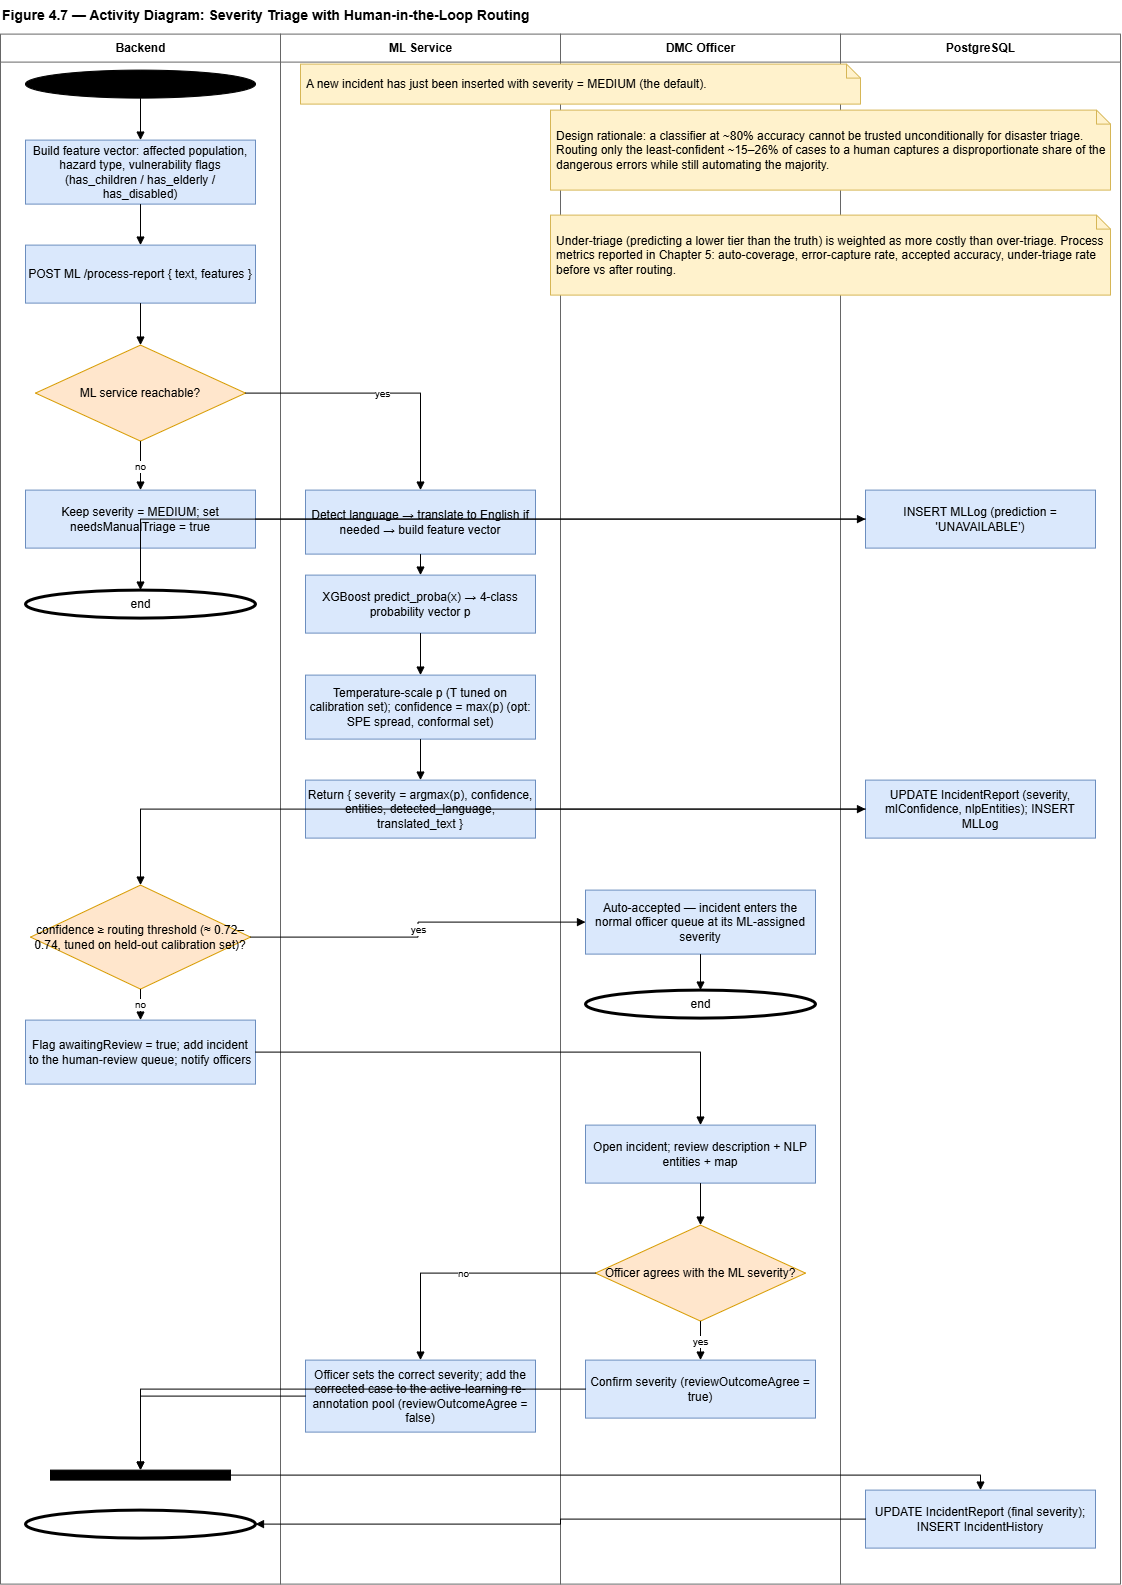

The diagram above was exported from draw.io. Its source (the exported page's mxGraphModel, read from the mxfile embedded in the PNG):
<mxGraphModel dx="1433" dy="895" grid="1" gridSize="10" guides="1" tooltips="1" connect="1" arrows="1" fold="1" page="1" pageScale="1" pageWidth="1200" pageHeight="1620" math="0" shadow="0">
  <root>
    <mxCell id="0" />
    <mxCell id="1" parent="0" />
    <mxCell id="t" parent="1" style="text;html=1;fontStyle=1;fontSize=14;align=left;" value="Figure 4.7 — Activity Diagram: Severity Triage with Human-in-the-Loop Routing" vertex="1">
      <mxGeometry height="24" width="1120" x="40" y="10" as="geometry" />
    </mxCell>
    <mxCell id="ln0" parent="1" style="swimlane;html=1;startSize=28;horizontal=1;fillColor=none;strokeColor=#666666;fontStyle=1;" value="Backend" vertex="1">
      <mxGeometry height="1550" width="280" x="40" y="44" as="geometry" />
    </mxCell>
    <mxCell id="ln1" parent="1" style="swimlane;html=1;startSize=28;horizontal=1;fillColor=none;strokeColor=#666666;fontStyle=1;" value="ML Service" vertex="1">
      <mxGeometry height="1550" width="280" x="320" y="44" as="geometry" />
    </mxCell>
    <mxCell id="ln2" parent="1" style="swimlane;html=1;startSize=28;horizontal=1;fillColor=none;strokeColor=#666666;fontStyle=1;" value="DMC Officer" vertex="1">
      <mxGeometry height="1550" width="280" x="600" y="44" as="geometry" />
    </mxCell>
    <mxCell id="ln3" parent="1" style="swimlane;html=1;startSize=28;horizontal=1;fillColor=none;strokeColor=#666666;fontStyle=1;" value="PostgreSQL" vertex="1">
      <mxGeometry height="1550" width="280" x="880" y="44" as="geometry" />
    </mxCell>
    <mxCell id="st" parent="1" style="ellipse;html=1;fillColor=#000000;strokeColor=#000000;" value="" vertex="1">
      <mxGeometry height="28" width="230" x="65" y="80" as="geometry" />
    </mxCell>
    <mxCell id="n0" parent="1" style="shape=note;whiteSpace=wrap;html=1;fillColor=#fff2cc;strokeColor=#d6b656;size=14;align=left;spacingLeft=4;" value="A new incident has just been inserted with severity = MEDIUM (the default)." vertex="1">
      <mxGeometry height="40" width="560" x="340" y="74" as="geometry" />
    </mxCell>
    <mxCell id="a1" parent="1" style="rounded=0;whiteSpace=wrap;html=1;fillColor=#dae8fc;strokeColor=#6c8ebf;" value="Build feature vector: affected population, hazard type, vulnerability flags (has_children / has_elderly / has_disabled)" vertex="1">
      <mxGeometry height="64" width="230" x="65" y="150" as="geometry" />
    </mxCell>
    <mxCell id="a2" parent="1" style="rounded=0;whiteSpace=wrap;html=1;fillColor=#dae8fc;strokeColor=#6c8ebf;" value="POST ML /process-report  { text, features }" vertex="1">
      <mxGeometry height="58" width="230" x="65" y="255" as="geometry" />
    </mxCell>
    <mxCell id="d1" parent="1" style="rhombus;whiteSpace=wrap;html=1;fillColor=#ffe6cc;strokeColor=#d79b00;" value="ML service reachable?" vertex="1">
      <mxGeometry height="96" width="210" x="75" y="355" as="geometry" />
    </mxCell>
    <mxCell id="u1" parent="1" style="rounded=0;whiteSpace=wrap;html=1;fillColor=#dae8fc;strokeColor=#6c8ebf;" value="Keep severity = MEDIUM; set needsManualTriage = true" vertex="1">
      <mxGeometry height="58" width="230" x="65" y="500" as="geometry" />
    </mxCell>
    <mxCell id="u2" parent="1" style="rounded=0;whiteSpace=wrap;html=1;fillColor=#dae8fc;strokeColor=#6c8ebf;" value="INSERT MLLog (prediction = 'UNAVAILABLE')" vertex="1">
      <mxGeometry height="58" width="230" x="905" y="500" as="geometry" />
    </mxCell>
    <mxCell id="ue" parent="1" style="ellipse;html=1;fillColor=#ffffff;strokeColor=#000000;strokeWidth=3;" value="end" vertex="1">
      <mxGeometry height="28" width="230" x="65" y="600" as="geometry" />
    </mxCell>
    <mxCell id="m1" parent="1" style="rounded=0;whiteSpace=wrap;html=1;fillColor=#dae8fc;strokeColor=#6c8ebf;" value="Detect language → translate to English if needed → build feature vector" vertex="1">
      <mxGeometry height="64" width="230" x="345" y="500" as="geometry" />
    </mxCell>
    <mxCell id="m2" parent="1" style="rounded=0;whiteSpace=wrap;html=1;fillColor=#dae8fc;strokeColor=#6c8ebf;" value="XGBoost predict_proba(x) → 4-class probability vector p" vertex="1">
      <mxGeometry height="58" width="230" x="345" y="585" as="geometry" />
    </mxCell>
    <mxCell id="m3" parent="1" style="rounded=0;whiteSpace=wrap;html=1;fillColor=#dae8fc;strokeColor=#6c8ebf;" value="Temperature-scale p (T tuned on calibration set); confidence = max(p)   (opt: SPE spread, conformal set)" vertex="1">
      <mxGeometry height="64" width="230" x="345" y="685" as="geometry" />
    </mxCell>
    <mxCell id="m4" parent="1" style="rounded=0;whiteSpace=wrap;html=1;fillColor=#dae8fc;strokeColor=#6c8ebf;" value="Return { severity = argmax(p), confidence, entities, detected_language, translated_text }" vertex="1">
      <mxGeometry height="58" width="230" x="345" y="790" as="geometry" />
    </mxCell>
    <mxCell id="a3" parent="1" style="rounded=0;whiteSpace=wrap;html=1;fillColor=#dae8fc;strokeColor=#6c8ebf;" value="UPDATE IncidentReport (severity, mlConfidence, nlpEntities); INSERT MLLog" vertex="1">
      <mxGeometry height="58" width="230" x="905" y="790" as="geometry" />
    </mxCell>
    <mxCell id="d2" parent="1" style="rhombus;whiteSpace=wrap;html=1;fillColor=#ffe6cc;strokeColor=#d79b00;" value="confidence ≥ routing threshold (≈ 0.72–0.74, tuned on held-out calibration set)?" vertex="1">
      <mxGeometry height="104" width="220" x="70" y="895" as="geometry" />
    </mxCell>
    <mxCell id="auto" parent="1" style="rounded=0;whiteSpace=wrap;html=1;fillColor=#dae8fc;strokeColor=#6c8ebf;" value="Auto-accepted — incident enters the normal officer queue at its ML-assigned severity" vertex="1">
      <mxGeometry height="64" width="230" x="625" y="900" as="geometry" />
    </mxCell>
    <mxCell id="autoe" parent="1" style="ellipse;html=1;fillColor=#ffffff;strokeColor=#000000;strokeWidth=3;" value="end" vertex="1">
      <mxGeometry height="28" width="230" x="625" y="1000" as="geometry" />
    </mxCell>
    <mxCell id="a4" parent="1" style="rounded=0;whiteSpace=wrap;html=1;fillColor=#dae8fc;strokeColor=#6c8ebf;" value="Flag awaitingReview = true; add incident to the human-review queue; notify officers" vertex="1">
      <mxGeometry height="64" width="230" x="65" y="1030" as="geometry" />
    </mxCell>
    <mxCell id="a5" parent="1" style="rounded=0;whiteSpace=wrap;html=1;fillColor=#dae8fc;strokeColor=#6c8ebf;" value="Open incident; review description + NLP entities + map" vertex="1">
      <mxGeometry height="58" width="230" x="625" y="1135" as="geometry" />
    </mxCell>
    <mxCell id="d3" parent="1" style="rhombus;whiteSpace=wrap;html=1;fillColor=#ffe6cc;strokeColor=#d79b00;" value="Officer agrees with the ML severity?" vertex="1">
      <mxGeometry height="96" width="210" x="635" y="1235" as="geometry" />
    </mxCell>
    <mxCell id="conf" parent="1" style="rounded=0;whiteSpace=wrap;html=1;fillColor=#dae8fc;strokeColor=#6c8ebf;" value="Confirm severity  (reviewOutcomeAgree = true)" vertex="1">
      <mxGeometry height="58" width="230" x="625" y="1370" as="geometry" />
    </mxCell>
    <mxCell id="corr" parent="1" style="rounded=0;whiteSpace=wrap;html=1;fillColor=#dae8fc;strokeColor=#6c8ebf;" value="Officer sets the correct severity; add the corrected case to the active-learning re-annotation pool  (reviewOutcomeAgree = false)" vertex="1">
      <mxGeometry height="72" width="230" x="345" y="1370" as="geometry" />
    </mxCell>
    <mxCell id="j" parent="1" style="rounded=0;fillColor=#000000;strokeColor=#000000;" value="" vertex="1">
      <mxGeometry height="10" width="180" x="90" y="1480" as="geometry" />
    </mxCell>
    <mxCell id="a6" parent="1" style="rounded=0;whiteSpace=wrap;html=1;fillColor=#dae8fc;strokeColor=#6c8ebf;" value="UPDATE IncidentReport (final severity); INSERT IncidentHistory" vertex="1">
      <mxGeometry height="58" width="230" x="905" y="1500" as="geometry" />
    </mxCell>
    <mxCell id="e" parent="1" style="ellipse;html=1;fillColor=#ffffff;strokeColor=#000000;strokeWidth=3;" value="" vertex="1">
      <mxGeometry height="28" width="230" x="65" y="1520" as="geometry" />
    </mxCell>
    <mxCell id="e1" edge="1" parent="1" source="st" style="edgeStyle=orthogonalEdgeStyle;rounded=0;html=1;endArrow=block;fontSize=10;" target="a1" value="">
      <mxGeometry relative="1" as="geometry" />
    </mxCell>
    <mxCell id="e2" edge="1" parent="1" source="a1" style="edgeStyle=orthogonalEdgeStyle;rounded=0;html=1;endArrow=block;fontSize=10;" target="a2" value="">
      <mxGeometry relative="1" as="geometry" />
    </mxCell>
    <mxCell id="e3" edge="1" parent="1" source="a2" style="edgeStyle=orthogonalEdgeStyle;rounded=0;html=1;endArrow=block;fontSize=10;" target="d1" value="">
      <mxGeometry relative="1" as="geometry" />
    </mxCell>
    <mxCell id="e4" edge="1" parent="1" source="d1" style="edgeStyle=orthogonalEdgeStyle;rounded=0;html=1;endArrow=block;fontSize=10;" target="u1" value="no">
      <mxGeometry relative="1" as="geometry" />
    </mxCell>
    <mxCell id="e5" edge="1" parent="1" source="u1" style="edgeStyle=orthogonalEdgeStyle;rounded=0;html=1;endArrow=block;fontSize=10;" target="u2" value="">
      <mxGeometry relative="1" as="geometry" />
    </mxCell>
    <mxCell id="e6" edge="1" parent="1" source="u2" style="edgeStyle=orthogonalEdgeStyle;rounded=0;html=1;endArrow=block;fontSize=10;" target="ue" value="">
      <mxGeometry relative="1" as="geometry" />
    </mxCell>
    <mxCell id="e7" edge="1" parent="1" source="d1" style="edgeStyle=orthogonalEdgeStyle;rounded=0;html=1;endArrow=block;fontSize=10;" target="m1" value="yes">
      <mxGeometry relative="1" as="geometry" />
    </mxCell>
    <mxCell id="e8" edge="1" parent="1" source="m1" style="edgeStyle=orthogonalEdgeStyle;rounded=0;html=1;endArrow=block;fontSize=10;" target="m2" value="">
      <mxGeometry relative="1" as="geometry" />
    </mxCell>
    <mxCell id="e9" edge="1" parent="1" source="m2" style="edgeStyle=orthogonalEdgeStyle;rounded=0;html=1;endArrow=block;fontSize=10;" target="m3" value="">
      <mxGeometry relative="1" as="geometry" />
    </mxCell>
    <mxCell id="e10" edge="1" parent="1" source="m3" style="edgeStyle=orthogonalEdgeStyle;rounded=0;html=1;endArrow=block;fontSize=10;" target="m4" value="">
      <mxGeometry relative="1" as="geometry" />
    </mxCell>
    <mxCell id="e11" edge="1" parent="1" source="m4" style="edgeStyle=orthogonalEdgeStyle;rounded=0;html=1;endArrow=block;fontSize=10;" target="a3" value="">
      <mxGeometry relative="1" as="geometry" />
    </mxCell>
    <mxCell id="e12" edge="1" parent="1" source="a3" style="edgeStyle=orthogonalEdgeStyle;rounded=0;html=1;endArrow=block;fontSize=10;" target="d2" value="">
      <mxGeometry relative="1" as="geometry" />
    </mxCell>
    <mxCell id="e13" edge="1" parent="1" source="d2" style="edgeStyle=orthogonalEdgeStyle;rounded=0;html=1;endArrow=block;fontSize=10;" target="auto" value="yes">
      <mxGeometry relative="1" as="geometry" />
    </mxCell>
    <mxCell id="e14" edge="1" parent="1" source="auto" style="edgeStyle=orthogonalEdgeStyle;rounded=0;html=1;endArrow=block;fontSize=10;" target="autoe" value="">
      <mxGeometry relative="1" as="geometry" />
    </mxCell>
    <mxCell id="e15" edge="1" parent="1" source="d2" style="edgeStyle=orthogonalEdgeStyle;rounded=0;html=1;endArrow=block;fontSize=10;" target="a4" value="no">
      <mxGeometry relative="1" as="geometry" />
    </mxCell>
    <mxCell id="e16" edge="1" parent="1" source="a4" style="edgeStyle=orthogonalEdgeStyle;rounded=0;html=1;endArrow=block;fontSize=10;" target="a5" value="">
      <mxGeometry relative="1" as="geometry" />
    </mxCell>
    <mxCell id="e17" edge="1" parent="1" source="a5" style="edgeStyle=orthogonalEdgeStyle;rounded=0;html=1;endArrow=block;fontSize=10;" target="d3" value="">
      <mxGeometry relative="1" as="geometry" />
    </mxCell>
    <mxCell id="e18" edge="1" parent="1" source="d3" style="edgeStyle=orthogonalEdgeStyle;rounded=0;html=1;endArrow=block;fontSize=10;" target="conf" value="yes">
      <mxGeometry relative="1" as="geometry" />
    </mxCell>
    <mxCell id="e19" edge="1" parent="1" source="d3" style="edgeStyle=orthogonalEdgeStyle;rounded=0;html=1;endArrow=block;fontSize=10;" target="corr" value="no">
      <mxGeometry relative="1" as="geometry" />
    </mxCell>
    <mxCell id="e20" edge="1" parent="1" source="conf" style="edgeStyle=orthogonalEdgeStyle;rounded=0;html=1;endArrow=block;fontSize=10;" target="j" value="">
      <mxGeometry relative="1" as="geometry" />
    </mxCell>
    <mxCell id="e21" edge="1" parent="1" source="corr" style="edgeStyle=orthogonalEdgeStyle;rounded=0;html=1;endArrow=block;fontSize=10;" target="j" value="">
      <mxGeometry relative="1" as="geometry" />
    </mxCell>
    <mxCell id="e22" edge="1" parent="1" source="j" style="edgeStyle=orthogonalEdgeStyle;rounded=0;html=1;endArrow=block;fontSize=10;" target="a6" value="">
      <mxGeometry relative="1" as="geometry" />
    </mxCell>
    <mxCell id="e23" edge="1" parent="1" source="a6" style="edgeStyle=orthogonalEdgeStyle;rounded=0;html=1;endArrow=block;fontSize=10;" target="e" value="">
      <mxGeometry relative="1" as="geometry" />
    </mxCell>
    <mxCell id="note1" parent="1" style="shape=note;whiteSpace=wrap;html=1;fillColor=#fff2cc;strokeColor=#d6b656;size=14;align=left;spacingLeft=4;" value="Design rationale: a classifier at ~80% accuracy cannot be trusted unconditionally for disaster triage. Routing only the least-confident ~15–26% of cases to a human captures a disproportionate share of the dangerous errors while still automating the majority." vertex="1">
      <mxGeometry height="80" width="560" x="590" y="120" as="geometry" />
    </mxCell>
    <mxCell id="note2" parent="1" style="shape=note;whiteSpace=wrap;html=1;fillColor=#fff2cc;strokeColor=#d6b656;size=14;align=left;spacingLeft=4;" value="Under-triage (predicting a lower tier than the truth) is weighted as more costly than over-triage. Process metrics reported in Chapter 5: auto-coverage, error-capture rate, accepted accuracy, under-triage rate before vs after routing." vertex="1">
      <mxGeometry height="80" width="560" x="590" y="225" as="geometry" />
    </mxCell>
  </root>
</mxGraphModel>